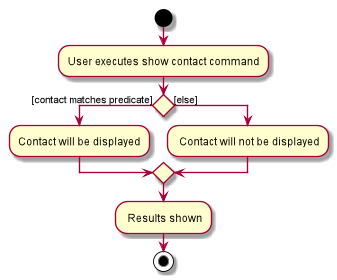

The diagram above was rendered by PlantUML. Its source (embedded in the PNG):
@startuml
start
:User executes show contact command;


if () then ([contact matches predicate])
    :Contact will be displayed;
else ([else])
    : Contact will not be displayed;
endif
    : Results shown;
stop
@enduml